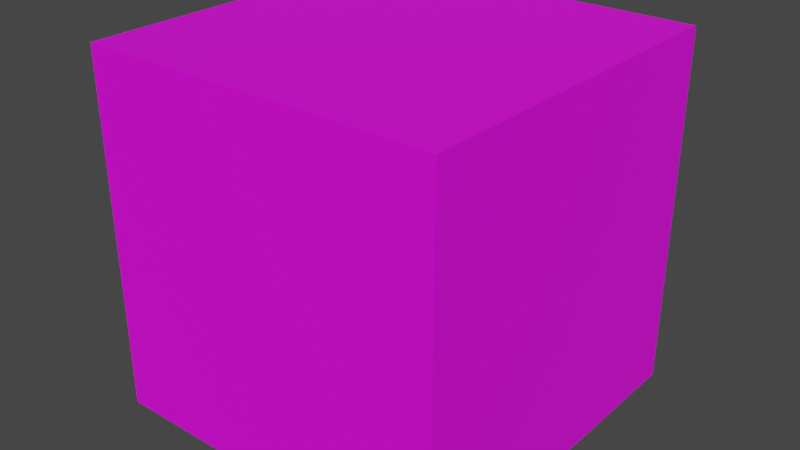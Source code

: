 # Source: model.blend  (saved by Blender 3.0.42; exported with 4.5.12 LTS)
import bpy
from mathutils import Matrix  # noqa: F401  (used for matrix-valued properties, if any)

bpy.ops.wm.read_factory_settings(use_empty=True)
scene = bpy.context.scene
scene.name = 'Scene'

# ---- collections
col_collection = bpy.data.collections.new('Collection'); scene.collection.children.link(col_collection)

# ---- images (referenced by path relative to the original .blend; pixels are not part of the script)
import os
ASSET_DIR = os.environ.get("B2B_ASSET_DIR", "")  # directory of the original .blend (textures are referenced by path, not embedded)
HERE = os.path.dirname(os.path.abspath(__file__))  # packed textures are extracted next to this script under _unpacked/

def load_image(name, relpath, width, height, colorspace="sRGB"):
    """Load a texture the original file referenced (path relative to the .blend, or extracted next to this script)."""
    p = next((c for c in (os.path.join(HERE, relpath), os.path.join(ASSET_DIR, relpath)) if relpath and os.path.exists(c)), "")
    if p:
        img = bpy.data.images.load(p, check_existing=True)
        img.name = name
    else:  # same state as the original file: an image datablock whose file is absent (Cycles renders it pink)
        img = bpy.data.images.new(name, width, height)
        img.source = "FILE"
        img.filepath = "//" + (relpath or name)
    img.colorspace_settings.name = colorspace
    return img
img_out_png_001 = load_image('out.png.001', 'out.png', 1024, 1024, 'sRGB')

# ---- materials (node trees are filled in below, after node groups)
mat_disk_001 = bpy.data.materials.new('Disk.001')
mat_disk_001.use_transparent_shadow = False
mat_disk_001.roughness = 0.5

# ---- material node trees
mat_disk_001.use_nodes = True; mat_disk_001.node_tree.nodes.clear()
_N = mat_disk_001.node_tree.nodes; _L = mat_disk_001.node_tree.links
n0 = _N.new('ShaderNodeBsdfPrincipled'); n0.name = 'Principled BSDF'; n0.location = (10, 300)
n0.distribution = 'GGX'
n0.subsurface_method = 'RANDOM_WALK_SKIN'
n0.inputs[3].default_value = 1.45
n0.inputs[27].default_value = (0.0, 0.0, 0.0, 1.0)
n0.inputs[28].default_value = 1.0
n1 = _N.new('ShaderNodeOutputMaterial'); n1.name = 'Material Output'; n1.location = (300, 300)
n2 = _N.new('ShaderNodeNormalMap'); n2.name = 'Normal Map'; n2.location = (-300, -300)
n2.label = 'Normal/Map'
n2.inputs[0].default_value = 0.0
n3 = _N.new('ShaderNodeTexImage'); n3.name = 'Image Texture'; n3.location = (-300, 600)
n3.image = img_out_png_001
_L.new(n0.outputs[0], n1.inputs[0])
_L.new(n2.outputs[0], n0.inputs[5])
_L.new(n3.outputs[0], n0.inputs[0])
n1.is_active_output = True

# ---- world
world_world = bpy.data.worlds.new('World'); scene.world = world_world
world_world.use_nodes = True; world_world.node_tree.nodes.clear()
_N = world_world.node_tree.nodes; _L = world_world.node_tree.links
n0 = _N.new('ShaderNodeOutputWorld'); n0.name = 'World Output'; n0.location = (300, 300)
n1 = _N.new('ShaderNodeBackground'); n1.name = 'Background'; n1.location = (10, 300)
n1.inputs[0].default_value = (0.05088, 0.05088, 0.05088, 1.0)
_L.new(n1.outputs[0], n0.inputs[0])
n0.is_active_output = True
world_world.color = (0.05088, 0.05088, 0.05088)
world_world.use_sun_shadow = False
world_world.sun_shadow_jitter_overblur = 0.0

# ---- meshes
me_cube_002 = bpy.data.meshes.new('Cube.002')
me_cube_002.from_pydata([(0.5, 0.5, 0.5), (0.5, 0.5, -0.5), (0.5, -0.5, 0.5), (0.5, -0.5, -0.5), (-0.5, 0.5, 0.5), (-0.5, 0.5, -0.5), (-0.5, -0.5, 0.5), (-0.5, -0.5, -0.5)], [], [(0, 4, 6, 2), (3, 2, 6, 7), (7, 6, 4, 5), (5, 1, 3, 7), (1, 0, 2, 3), (5, 4, 0, 1)])
me_cube_002.polygons.foreach_set('use_smooth', [True] * 6)
_k = set([(0, 1), (0, 2), (0, 4), (1, 3), (1, 5), (2, 3), (2, 6), (3, 7), (4, 5), (4, 6), (5, 7), (6, 7)])
me_cube_002.attributes.new('sharp_edge', 'BOOLEAN', 'EDGE').data.foreach_set('value', [ (min(e.vertices), max(e.vertices)) in _k for e in me_cube_002.edges])
_uv = me_cube_002.uv_layers.new(name='UVMap')
_uv.uv.foreach_set('vector', [0.9982, 0.3259, 0.001809, 0.3259, 0.001809, 0.1613, 0.9982, 0.1613, 0.9961, 0.8324, 0.9961, 1.001, 0.0006946, 1.001, 0.0006942, 0.8324, 1.003, 0.3285, 1.003, 0.4976, -0.001542, 0.4976, -0.001542, 0.3285, 0.9999, 0.1547, 0.0046, 0.1547, 0.0046, 0.003212, 0.9999, 0.003212, 0.9996, 0.4992, 0.9996, 0.6643, 0.004318, 0.6643, 0.004318, 0.4992, 0.9983, 0.6625, 0.9983, 0.8347, 0.000127, 0.8347, 0.000127, 0.6625])
me_cube_002.materials.append(mat_disk_001)
me_cube_002.use_remesh_fix_poles = True
me_cube_002.use_remesh_preserve_attributes = False
me_cube_002.update()
me_cube_002.normals_split_custom_set([tuple(v) for v in zip(*[iter([0.0, 0.0, 1.0, 0.0, 0.0, 1.0, 0.0, 0.0, 1.0, 0.0, 0.0, 1.0, 0.0, -1.0, 0.0, 0.0, -1.0, 0.0, 0.0, -1.0, 0.0, 0.0, -1.0, 0.0, -1.0, 0.0, 0.0, -1.0, 0.0, 0.0, -1.0, 0.0, 0.0, -1.0, 0.0, 0.0, 0.0, 0.0, -1.0, 0.0, 0.0, -1.0, 0.0, 0.0, -1.0, 0.0, 0.0, -1.0, 1.0, 0.0, 0.0, 1.0, 0.0, 0.0, 1.0, 0.0, 0.0, 1.0, 0.0, 0.0, 0.0, 1.0, 0.0, 0.0, 1.0, 0.0, 0.0, 1.0, 0.0, 0.0, 1.0, 0.0])] * 3)])

# ---- objects
ob_model = bpy.data.objects.new('model', me_cube_002)

# ---- transforms, parenting, visibility, modifiers, constraints
ob_model.location = (0.0, 0.0, 0.0)
ob_model.rotation_euler = (-1.629e-07, 0.0, 0.0)
ob_model.color = (0.8, 0.8, 0.8, 1.0)

# ---- collection membership
col_collection.objects.link(ob_model)

# ---- scene / render settings (as saved in the file)
scene.frame_start = 1; scene.frame_end = 250; scene.frame_set(1)
scene.render.engine = 'BLENDER_EEVEE_NEXT'
scene.cycles.sampling_pattern = 'TABULATED_SOBOL'
scene.cycles.use_light_tree = False
scene.view_settings.view_transform = 'Filmic'
bpy.context.view_layer.update()

# ---- added for rendering (the .blend has no active camera and no usable light): camera, sun
cam_auto = bpy.data.cameras.new('AutoCamera')
cam_auto.lens = 50.0
cam_auto.sensor_width = 36.0
cam_auto.clip_end = 1000.0
ob_auto_camera = bpy.data.objects.new('AutoCamera', cam_auto)
scene.collection.objects.link(ob_auto_camera)
ob_auto_camera.location = (1.60254, -1.92304, 1.28203)
ob_auto_camera.rotation_euler = (1.09748, -7.21219e-08, 0.694738)
scene.camera = ob_auto_camera
light_auto_sun = bpy.data.lights.new('AutoSun', 'SUN')
light_auto_sun.energy = 3.0
light_auto_sun.angle = 0.0523599
ob_auto_sun = bpy.data.objects.new('AutoSun', light_auto_sun)
scene.collection.objects.link(ob_auto_sun)
ob_auto_sun.rotation_euler = (0.872665, 0.174533, 0.523599)
bpy.context.view_layer.update()
